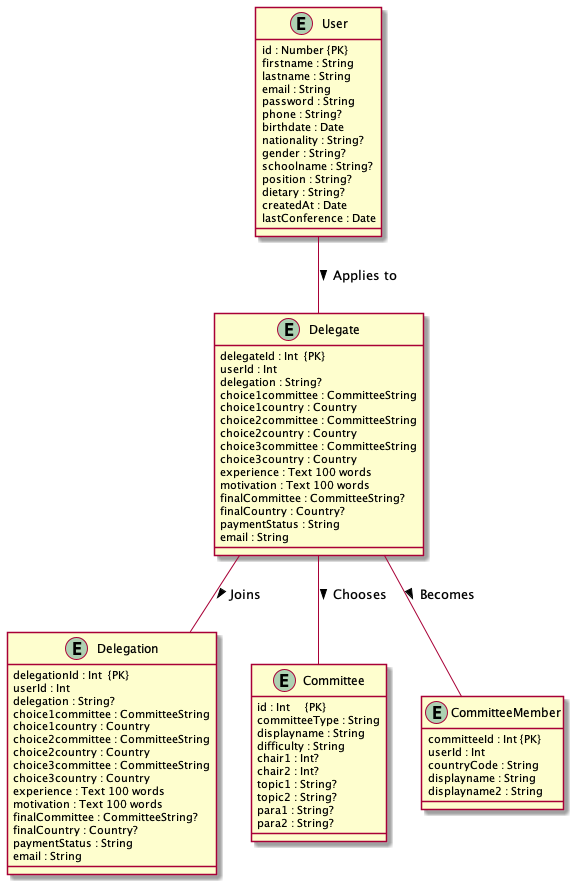

The diagram above was rendered by PlantUML. Its source (embedded in the PNG):
@startuml

entity User {
	id : Number {PK}
	firstname : String
	lastname : String
	email : String
	password : String
	phone : String?
	birthdate : Date
	nationality : String?
	gender : String?
	schoolname : String?
	position : String?
	dietary : String?
	createdAt : Date
	lastConference : Date
}

entity Delegate {
	delegateId : Int  {PK}
	userId : Int
	delegation : String?
	choice1committee : CommitteeString
	choice1country : Country
	choice2committee : CommitteeString
	choice2country : Country
	choice3committee : CommitteeString
	choice3country : Country
	experience : Text 100 words
	motivation : Text 100 words
	finalCommittee : CommitteeString?
	finalCountry : Country?
	paymentStatus : String
	email : String
}

entity Delegation {
	delegationId : Int  {PK}
	userId : Int
	delegation : String?
	choice1committee : CommitteeString
	choice1country : Country
	choice2committee : CommitteeString
	choice2country : Country
	choice3committee : CommitteeString
	choice3country : Country
	experience : Text 100 words
	motivation : Text 100 words
	finalCommittee : CommitteeString?
	finalCountry : Country?
	paymentStatus : String
	email : String
}

entity Committee {
	id : Int	{PK}
	committeeType : String
	displayname : String
	difficulty : String
	chair1 : Int?
	chair2 : Int?
	topic1 : String?
	topic2 : String?
	para1 : String?
	para2 : String?
}

entity CommitteeMember {
	committeeId : Int {PK}
	userId : Int
	countryCode : String
	displayname : String
	displayname2 : String
}

User -- Delegate : Applies to >
Delegate -- Delegation : Joins >
Delegate -- Committee : Chooses >
Delegate -- CommitteeMember : Becomes >

@enduml